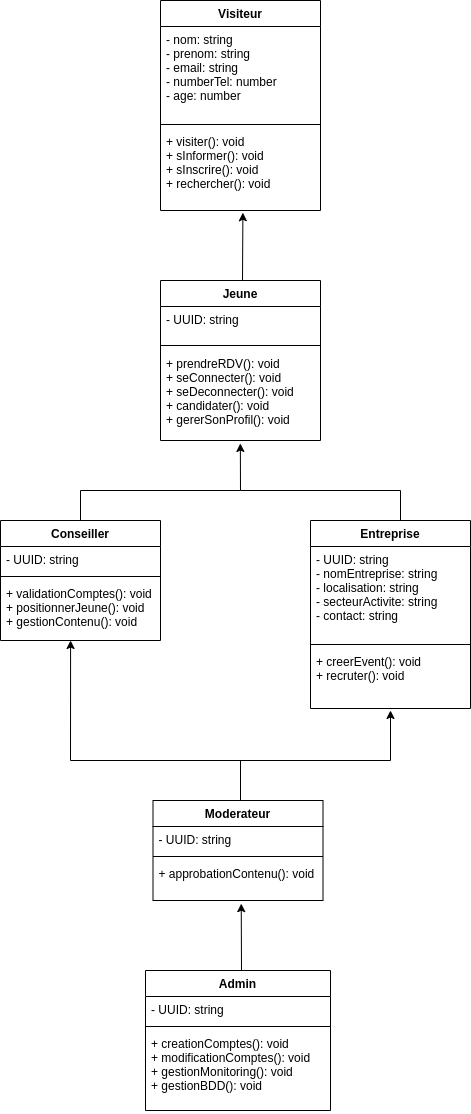

The diagram above was exported from draw.io. Its source (the exported page's mxGraphModel, read from the mxfile embedded in the PNG):
<mxGraphModel dx="1054" dy="1736" grid="1" gridSize="10" guides="1" tooltips="1" connect="1" arrows="1" fold="1" page="1" pageScale="1" pageWidth="850" pageHeight="1100" math="0" shadow="0">
  <root>
    <mxCell id="0" />
    <mxCell id="1" parent="0" />
    <mxCell id="2" value="Visiteur" style="swimlane;fontStyle=1;align=center;verticalAlign=top;childLayout=stackLayout;horizontal=1;startSize=26;horizontalStack=0;resizeParent=1;resizeParentMax=0;resizeLast=0;collapsible=1;marginBottom=0;" vertex="1" parent="1">
      <mxGeometry x="320" y="-240" width="160" height="210" as="geometry" />
    </mxCell>
    <mxCell id="3" value="- nom: string&#10;- prenom: string&#10;- email: string&#10;- numberTel: number&#10;- age: number" style="text;strokeColor=none;fillColor=none;align=left;verticalAlign=top;spacingLeft=4;spacingRight=4;overflow=hidden;rotatable=0;points=[[0,0.5],[1,0.5]];portConstraint=eastwest;" vertex="1" parent="2">
      <mxGeometry y="26" width="160" height="94" as="geometry" />
    </mxCell>
    <mxCell id="4" value="" style="line;strokeWidth=1;fillColor=none;align=left;verticalAlign=middle;spacingTop=-1;spacingLeft=3;spacingRight=3;rotatable=0;labelPosition=right;points=[];portConstraint=eastwest;" vertex="1" parent="2">
      <mxGeometry y="120" width="160" height="8" as="geometry" />
    </mxCell>
    <mxCell id="5" value="+ visiter(): void&#10;+ sInformer(): void&#10;+ sInscrire(): void&#10;+ rechercher(): void" style="text;strokeColor=none;fillColor=none;align=left;verticalAlign=top;spacingLeft=4;spacingRight=4;overflow=hidden;rotatable=0;points=[[0,0.5],[1,0.5]];portConstraint=eastwest;" vertex="1" parent="2">
      <mxGeometry y="128" width="160" height="82" as="geometry" />
    </mxCell>
    <mxCell id="6" value="Jeune" style="swimlane;fontStyle=1;align=center;verticalAlign=top;childLayout=stackLayout;horizontal=1;startSize=26;horizontalStack=0;resizeParent=1;resizeParentMax=0;resizeLast=0;collapsible=1;marginBottom=0;" vertex="1" parent="1">
      <mxGeometry x="320" y="40" width="160" height="160" as="geometry" />
    </mxCell>
    <mxCell id="7" value="- UUID: string" style="text;strokeColor=none;fillColor=none;align=left;verticalAlign=top;spacingLeft=4;spacingRight=4;overflow=hidden;rotatable=0;points=[[0,0.5],[1,0.5]];portConstraint=eastwest;" vertex="1" parent="6">
      <mxGeometry y="26" width="160" height="34" as="geometry" />
    </mxCell>
    <mxCell id="8" value="" style="line;strokeWidth=1;fillColor=none;align=left;verticalAlign=middle;spacingTop=-1;spacingLeft=3;spacingRight=3;rotatable=0;labelPosition=right;points=[];portConstraint=eastwest;" vertex="1" parent="6">
      <mxGeometry y="60" width="160" height="10" as="geometry" />
    </mxCell>
    <mxCell id="9" value="+ prendreRDV(): void&#10;+ seConnecter(): void&#10;+ seDeconnecter(): void&#10;+ candidater(): void&#10;+ gererSonProfil(): void" style="text;strokeColor=none;fillColor=none;align=left;verticalAlign=top;spacingLeft=4;spacingRight=4;overflow=hidden;rotatable=0;points=[[0,0.5],[1,0.5]];portConstraint=eastwest;" vertex="1" parent="6">
      <mxGeometry y="70" width="160" height="90" as="geometry" />
    </mxCell>
    <mxCell id="10" value="Conseiller" style="swimlane;fontStyle=1;align=center;verticalAlign=top;childLayout=stackLayout;horizontal=1;startSize=26;horizontalStack=0;resizeParent=1;resizeParentMax=0;resizeLast=0;collapsible=1;marginBottom=0;" vertex="1" parent="1">
      <mxGeometry x="160" y="280" width="160" height="120" as="geometry" />
    </mxCell>
    <mxCell id="11" value="- UUID: string" style="text;strokeColor=none;fillColor=none;align=left;verticalAlign=top;spacingLeft=4;spacingRight=4;overflow=hidden;rotatable=0;points=[[0,0.5],[1,0.5]];portConstraint=eastwest;" vertex="1" parent="10">
      <mxGeometry y="26" width="160" height="26" as="geometry" />
    </mxCell>
    <mxCell id="12" value="" style="line;strokeWidth=1;fillColor=none;align=left;verticalAlign=middle;spacingTop=-1;spacingLeft=3;spacingRight=3;rotatable=0;labelPosition=right;points=[];portConstraint=eastwest;" vertex="1" parent="10">
      <mxGeometry y="52" width="160" height="8" as="geometry" />
    </mxCell>
    <mxCell id="13" value="+ validationComptes(): void&#10;+ positionnerJeune(): void&#10;+ gestionContenu(): void" style="text;strokeColor=none;fillColor=none;align=left;verticalAlign=top;spacingLeft=4;spacingRight=4;overflow=hidden;rotatable=0;points=[[0,0.5],[1,0.5]];portConstraint=eastwest;" vertex="1" parent="10">
      <mxGeometry y="60" width="160" height="60" as="geometry" />
    </mxCell>
    <mxCell id="14" value="Moderateur" style="swimlane;fontStyle=1;align=center;verticalAlign=top;childLayout=stackLayout;horizontal=1;startSize=26;horizontalStack=0;resizeParent=1;resizeParentMax=0;resizeLast=0;collapsible=1;marginBottom=0;" vertex="1" parent="1">
      <mxGeometry x="312.5" y="560" width="170" height="100" as="geometry" />
    </mxCell>
    <mxCell id="15" value="- UUID: string" style="text;strokeColor=none;fillColor=none;align=left;verticalAlign=top;spacingLeft=4;spacingRight=4;overflow=hidden;rotatable=0;points=[[0,0.5],[1,0.5]];portConstraint=eastwest;" vertex="1" parent="14">
      <mxGeometry y="26" width="170" height="26" as="geometry" />
    </mxCell>
    <mxCell id="16" value="" style="line;strokeWidth=1;fillColor=none;align=left;verticalAlign=middle;spacingTop=-1;spacingLeft=3;spacingRight=3;rotatable=0;labelPosition=right;points=[];portConstraint=eastwest;" vertex="1" parent="14">
      <mxGeometry y="52" width="170" height="8" as="geometry" />
    </mxCell>
    <mxCell id="17" value="+ approbationContenu(): void&#10;" style="text;strokeColor=none;fillColor=none;align=left;verticalAlign=top;spacingLeft=4;spacingRight=4;overflow=hidden;rotatable=0;points=[[0,0.5],[1,0.5]];portConstraint=eastwest;" vertex="1" parent="14">
      <mxGeometry y="60" width="170" height="40" as="geometry" />
    </mxCell>
    <mxCell id="18" value="Entreprise" style="swimlane;fontStyle=1;align=center;verticalAlign=top;childLayout=stackLayout;horizontal=1;startSize=26;horizontalStack=0;resizeParent=1;resizeParentMax=0;resizeLast=0;collapsible=1;marginBottom=0;" vertex="1" parent="1">
      <mxGeometry x="470" y="280" width="160" height="188" as="geometry" />
    </mxCell>
    <mxCell id="19" value="- UUID: string&#10;- nomEntreprise: string&#10;- localisation: string&#10;- secteurActivite: string&#10;- contact: string" style="text;strokeColor=none;fillColor=none;align=left;verticalAlign=top;spacingLeft=4;spacingRight=4;overflow=hidden;rotatable=0;points=[[0,0.5],[1,0.5]];portConstraint=eastwest;" vertex="1" parent="18">
      <mxGeometry y="26" width="160" height="94" as="geometry" />
    </mxCell>
    <mxCell id="20" value="" style="line;strokeWidth=1;fillColor=none;align=left;verticalAlign=middle;spacingTop=-1;spacingLeft=3;spacingRight=3;rotatable=0;labelPosition=right;points=[];portConstraint=eastwest;" vertex="1" parent="18">
      <mxGeometry y="120" width="160" height="8" as="geometry" />
    </mxCell>
    <mxCell id="21" value="+ creerEvent(): void&#10;+ recruter(): void" style="text;strokeColor=none;fillColor=none;align=left;verticalAlign=top;spacingLeft=4;spacingRight=4;overflow=hidden;rotatable=0;points=[[0,0.5],[1,0.5]];portConstraint=eastwest;" vertex="1" parent="18">
      <mxGeometry y="128" width="160" height="60" as="geometry" />
    </mxCell>
    <mxCell id="22" value="Admin" style="swimlane;fontStyle=1;align=center;verticalAlign=top;childLayout=stackLayout;horizontal=1;startSize=26;horizontalStack=0;resizeParent=1;resizeParentMax=0;resizeLast=0;collapsible=1;marginBottom=0;" vertex="1" parent="1">
      <mxGeometry x="305" y="730" width="185" height="140" as="geometry" />
    </mxCell>
    <mxCell id="23" value="- UUID: string" style="text;strokeColor=none;fillColor=none;align=left;verticalAlign=top;spacingLeft=4;spacingRight=4;overflow=hidden;rotatable=0;points=[[0,0.5],[1,0.5]];portConstraint=eastwest;" vertex="1" parent="22">
      <mxGeometry y="26" width="185" height="26" as="geometry" />
    </mxCell>
    <mxCell id="24" value="" style="line;strokeWidth=1;fillColor=none;align=left;verticalAlign=middle;spacingTop=-1;spacingLeft=3;spacingRight=3;rotatable=0;labelPosition=right;points=[];portConstraint=eastwest;" vertex="1" parent="22">
      <mxGeometry y="52" width="185" height="8" as="geometry" />
    </mxCell>
    <mxCell id="25" value="+ creationComptes(): void&#10;+ modificationComptes(): void&#10;+ gestionMonitoring(): void&#10;+ gestionBDD(): void" style="text;strokeColor=none;fillColor=none;align=left;verticalAlign=top;spacingLeft=4;spacingRight=4;overflow=hidden;rotatable=0;points=[[0,0.5],[1,0.5]];portConstraint=eastwest;" vertex="1" parent="22">
      <mxGeometry y="60" width="185" height="80" as="geometry" />
    </mxCell>
    <mxCell id="26" value="" style="endArrow=classic;html=1;entryX=0.515;entryY=1.027;entryDx=0;entryDy=0;entryPerimeter=0;" edge="1" parent="1" target="5">
      <mxGeometry width="50" height="50" relative="1" as="geometry">
        <mxPoint x="402" y="40" as="sourcePoint" />
        <mxPoint x="450" y="80" as="targetPoint" />
      </mxGeometry>
    </mxCell>
    <mxCell id="27" value="" style="endArrow=classic;html=1;entryX=0.499;entryY=1.033;entryDx=0;entryDy=0;entryPerimeter=0;" edge="1" parent="1" target="9">
      <mxGeometry width="50" height="50" relative="1" as="geometry">
        <mxPoint x="400" y="250" as="sourcePoint" />
        <mxPoint x="450" y="350" as="targetPoint" />
      </mxGeometry>
    </mxCell>
    <mxCell id="28" value="" style="endArrow=none;html=1;" edge="1" parent="1">
      <mxGeometry width="50" height="50" relative="1" as="geometry">
        <mxPoint x="240" y="250" as="sourcePoint" />
        <mxPoint x="400" y="250" as="targetPoint" />
      </mxGeometry>
    </mxCell>
    <mxCell id="29" value="" style="endArrow=none;html=1;exitX=0.5;exitY=0;exitDx=0;exitDy=0;" edge="1" parent="1" source="10">
      <mxGeometry width="50" height="50" relative="1" as="geometry">
        <mxPoint x="400" y="400" as="sourcePoint" />
        <mxPoint x="240" y="250" as="targetPoint" />
      </mxGeometry>
    </mxCell>
    <mxCell id="30" value="" style="endArrow=none;html=1;" edge="1" parent="1">
      <mxGeometry width="50" height="50" relative="1" as="geometry">
        <mxPoint x="560" y="250" as="sourcePoint" />
        <mxPoint x="400" y="250" as="targetPoint" />
      </mxGeometry>
    </mxCell>
    <mxCell id="31" value="" style="endArrow=none;html=1;" edge="1" parent="1">
      <mxGeometry width="50" height="50" relative="1" as="geometry">
        <mxPoint x="560" y="280" as="sourcePoint" />
        <mxPoint x="560" y="250" as="targetPoint" />
      </mxGeometry>
    </mxCell>
    <mxCell id="37" value="" style="endArrow=classic;html=1;entryX=0.438;entryY=1;entryDx=0;entryDy=0;entryPerimeter=0;" edge="1" parent="1" target="13">
      <mxGeometry width="50" height="50" relative="1" as="geometry">
        <mxPoint x="230" y="520" as="sourcePoint" />
        <mxPoint x="230" y="410" as="targetPoint" />
      </mxGeometry>
    </mxCell>
    <mxCell id="38" value="" style="endArrow=classic;html=1;" edge="1" parent="1">
      <mxGeometry width="50" height="50" relative="1" as="geometry">
        <mxPoint x="550" y="520" as="sourcePoint" />
        <mxPoint x="550" y="470" as="targetPoint" />
      </mxGeometry>
    </mxCell>
    <mxCell id="39" value="" style="endArrow=none;html=1;" edge="1" parent="1">
      <mxGeometry width="50" height="50" relative="1" as="geometry">
        <mxPoint x="230" y="520" as="sourcePoint" />
        <mxPoint x="550" y="520" as="targetPoint" />
      </mxGeometry>
    </mxCell>
    <mxCell id="40" value="" style="endArrow=none;html=1;" edge="1" parent="1">
      <mxGeometry width="50" height="50" relative="1" as="geometry">
        <mxPoint x="400" y="560" as="sourcePoint" />
        <mxPoint x="400" y="520" as="targetPoint" />
      </mxGeometry>
    </mxCell>
    <mxCell id="41" value="" style="endArrow=classic;html=1;entryX=0.519;entryY=1.078;entryDx=0;entryDy=0;entryPerimeter=0;" edge="1" parent="1" target="17">
      <mxGeometry width="50" height="50" relative="1" as="geometry">
        <mxPoint x="401" y="730" as="sourcePoint" />
        <mxPoint x="450" y="780" as="targetPoint" />
      </mxGeometry>
    </mxCell>
  </root>
</mxGraphModel>